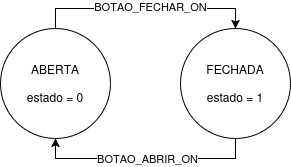

The diagram above was exported from draw.io. Its source (the exported page's mxGraphModel, read from the mxfile embedded in the PNG):
<mxGraphModel dx="814" dy="422" grid="1" gridSize="10" guides="1" tooltips="1" connect="1" arrows="1" fold="1" page="1" pageScale="1" pageWidth="827" pageHeight="1169" math="0" shadow="0">
  <root>
    <mxCell id="WIyWlLk6GJQsqaUBKTNV-0" />
    <mxCell id="WIyWlLk6GJQsqaUBKTNV-1" parent="WIyWlLk6GJQsqaUBKTNV-0" />
    <mxCell id="zBfkskAnI6LJzO5J9r86-2" style="edgeStyle=orthogonalEdgeStyle;rounded=0;orthogonalLoop=1;jettySize=auto;html=1;exitX=0.5;exitY=0;exitDx=0;exitDy=0;entryX=0.5;entryY=0;entryDx=0;entryDy=0;" edge="1" parent="WIyWlLk6GJQsqaUBKTNV-1" source="zBfkskAnI6LJzO5J9r86-0" target="zBfkskAnI6LJzO5J9r86-1">
      <mxGeometry relative="1" as="geometry" />
    </mxCell>
    <mxCell id="zBfkskAnI6LJzO5J9r86-3" value="BOTAO_FECHAR_ON" style="edgeLabel;html=1;align=center;verticalAlign=middle;resizable=0;points=[];" vertex="1" connectable="0" parent="zBfkskAnI6LJzO5J9r86-2">
      <mxGeometry x="-0.3081" y="2" relative="1" as="geometry">
        <mxPoint x="39" as="offset" />
      </mxGeometry>
    </mxCell>
    <mxCell id="zBfkskAnI6LJzO5J9r86-0" value="&lt;div&gt;ABERTA&lt;/div&gt;&lt;div&gt;&lt;br&gt;&lt;/div&gt;estado = 0" style="ellipse;whiteSpace=wrap;html=1;aspect=fixed;" vertex="1" parent="WIyWlLk6GJQsqaUBKTNV-1">
      <mxGeometry x="160" y="110" width="110" height="110" as="geometry" />
    </mxCell>
    <mxCell id="zBfkskAnI6LJzO5J9r86-4" style="edgeStyle=orthogonalEdgeStyle;rounded=0;orthogonalLoop=1;jettySize=auto;html=1;exitX=0.5;exitY=1;exitDx=0;exitDy=0;entryX=0.5;entryY=1;entryDx=0;entryDy=0;" edge="1" parent="WIyWlLk6GJQsqaUBKTNV-1" source="zBfkskAnI6LJzO5J9r86-1" target="zBfkskAnI6LJzO5J9r86-0">
      <mxGeometry relative="1" as="geometry" />
    </mxCell>
    <mxCell id="zBfkskAnI6LJzO5J9r86-5" value="BOTAO_ABRIR_ON" style="edgeLabel;html=1;align=center;verticalAlign=middle;resizable=0;points=[];" vertex="1" connectable="0" parent="zBfkskAnI6LJzO5J9r86-4">
      <mxGeometry x="-0.0192" relative="1" as="geometry">
        <mxPoint as="offset" />
      </mxGeometry>
    </mxCell>
    <mxCell id="zBfkskAnI6LJzO5J9r86-1" value="FECHADA&lt;div&gt;&lt;br&gt;&lt;/div&gt;estado = 1" style="ellipse;whiteSpace=wrap;html=1;aspect=fixed;" vertex="1" parent="WIyWlLk6GJQsqaUBKTNV-1">
      <mxGeometry x="340" y="110" width="110" height="110" as="geometry" />
    </mxCell>
  </root>
</mxGraphModel>